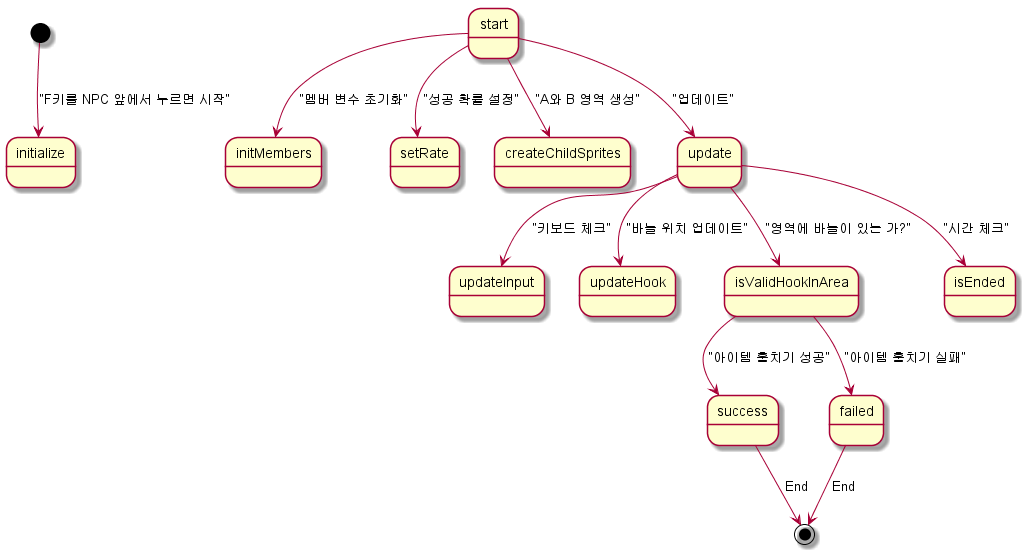

The diagram above was rendered by PlantUML. Its source (embedded in the PNG):
@startuml flowchart

[*] --> initialize: "F키를 NPC 앞에서 누르면 시작"
start --> initMembers: "멤버 변수 초기화"
start --> setRate: "성공 확률 설정"
start --> createChildSprites: "A와 B 영역 생성"
start --> update: "업데이트"
update --> updateInput: "키보드 체크"
update --> updateHook: "바늘 위치 업데이트"
update --> isValidHookInArea: "영역에 바늘이 있는 가?"
update --> isEnded: "시간 체크"
isValidHookInArea --> success: "아이템 훔치기 성공"
isValidHookInArea --> failed: "아이템 훔치기 실패"
success --> [*]: End
failed --> [*]: End

@enduml